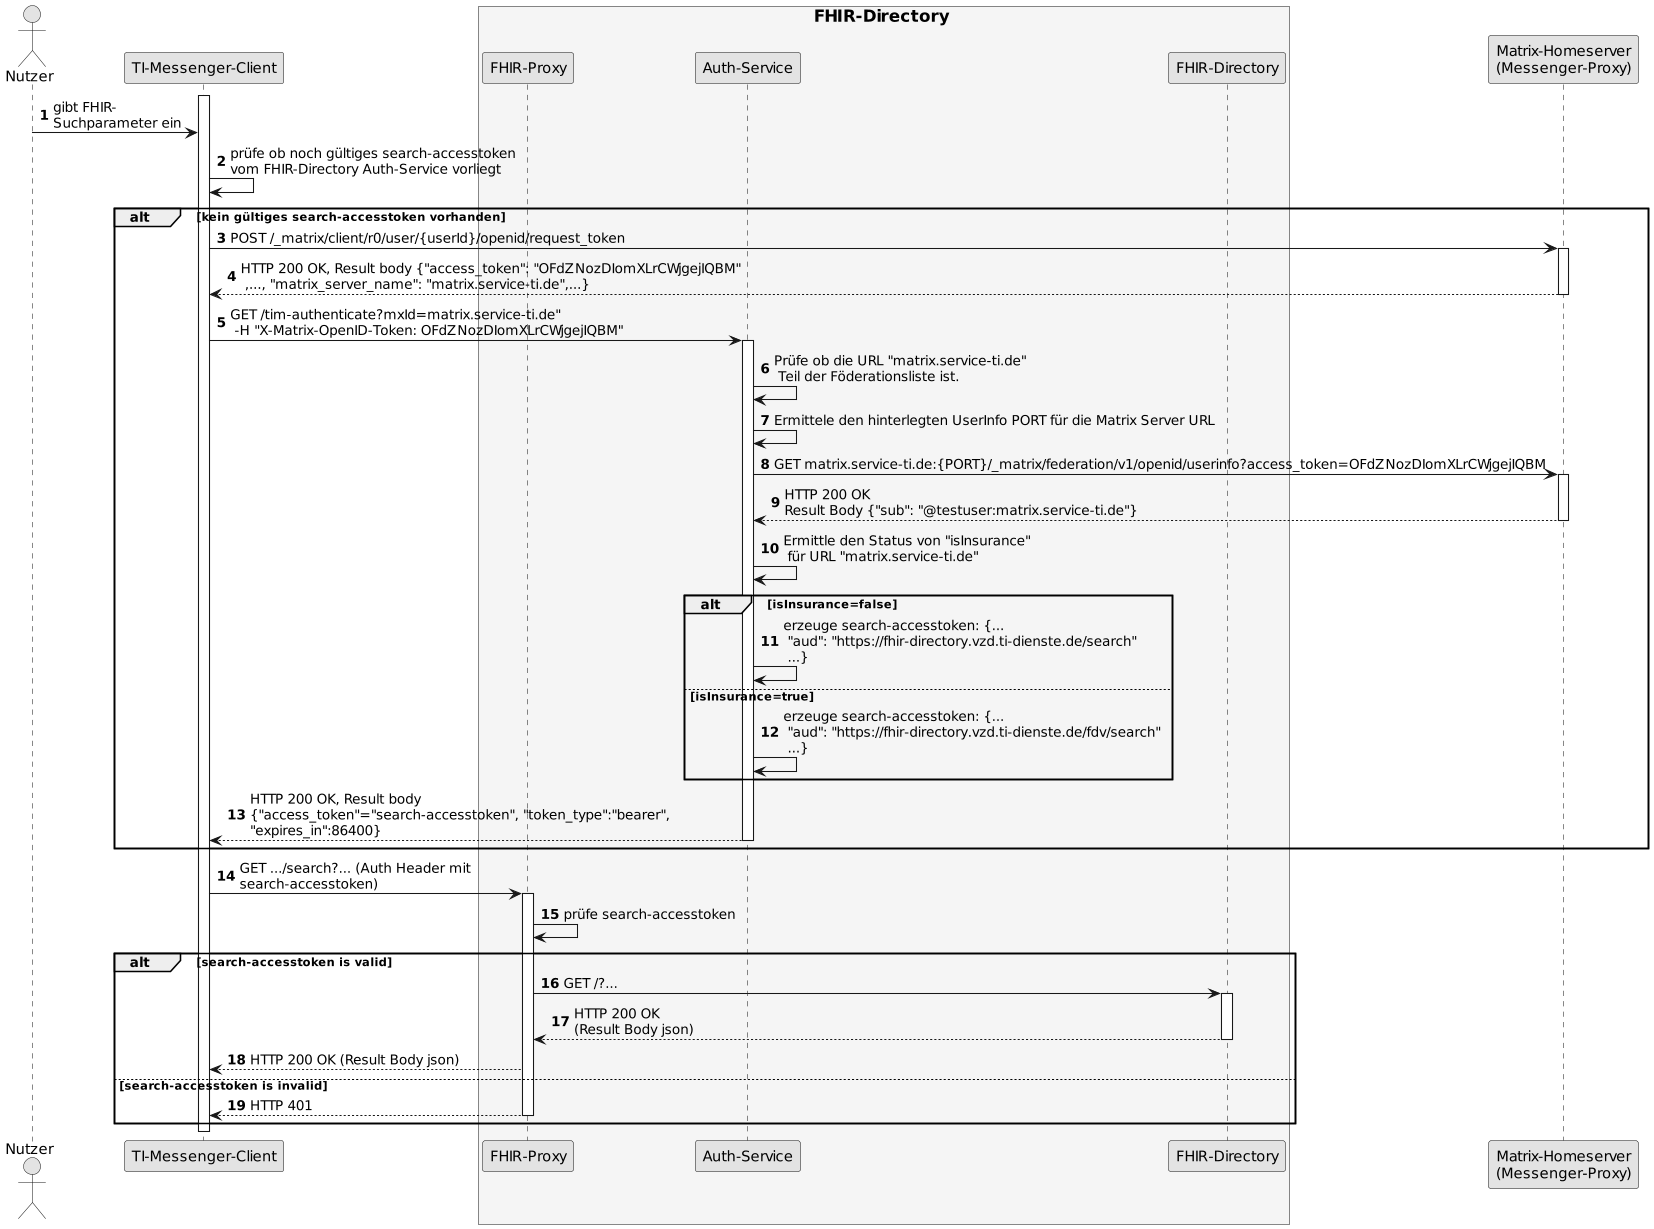

The diagram above was rendered by PlantUML. Its source (embedded in the PNG):
@startuml SequenceDiagram.FHIR-Directory.search
skinparam dpi 100
skinparam WrapWidth 200
skinparam monochrome true

autonumber

'title "FHIR-Directory, Sequenzdiagram search'
actor Nutzer
participant cl as "TI-Messenger-Client"
box <size:16>FHIR-Directory</size> #WhiteSmoke
  participant fp as "FHIR-Proxy"
  participant au as "Auth-Service"
  participant fd as "FHIR-Directory"
end box
participant hs as "Matrix-Homeserver\n(Messenger-Proxy)"
activate cl

Nutzer -> cl:gibt FHIR-\nSuchparameter ein
cl -> cl: prüfe ob noch gültiges search-accesstoken\nvom FHIR-Directory Auth-Service vorliegt

alt kein gültiges search-accesstoken vorhanden
cl -> hs: POST /_matrix/client/r0/user/{userId}/openid/request_token
activate hs
hs --> cl: HTTP 200 OK, Result body {"access_token": "OFdZNozDIomXLrCWjgejIQBM" \n ,..., "matrix_server_name": "matrix.service-ti.de",...}
deactivate hs
cl -> au: GET /tim-authenticate?mxId=matrix.service-ti.de" \n -H "X-Matrix-OpenID-Token: OFdZNozDIomXLrCWjgejIQBM"
activate au
au -> au: Prüfe ob die URL "matrix.service-ti.de"\n Teil der Föderationsliste ist.
au -> au: Ermittele den hinterlegten UserInfo PORT für die Matrix Server URL
au -> hs: GET matrix.service-ti.de:{PORT}/_matrix/federation/v1/openid/userinfo?access_token=OFdZNozDIomXLrCWjgejIQBM
activate hs
hs --> au: HTTP 200 OK\nResult Body {"sub": "@testuser:matrix.service-ti.de"}
deactivate hs
au -> au: Ermittle den Status von "isInsurance"\n für URL "matrix.service-ti.de"
alt isInsurance=false
au -> au: erzeuge search-accesstoken: {... \n "aud": "https://fhir-directory.vzd.ti-dienste.de/search"\n ...}
else isInsurance=true
au -> au: erzeuge search-accesstoken: {... \n "aud": "https://fhir-directory.vzd.ti-dienste.de/fdv/search"\n ...}
end
au --> cl: HTTP 200 OK, Result body\n{"access_token"="search-accesstoken", "token_type":"bearer",\n"expires_in":86400}
deactivate au
end

cl -> fp: GET .../search?... (Auth Header mit\nsearch-accesstoken)
activate fp
fp -> fp: prüfe search-accesstoken

alt search-accesstoken is valid
fp -> fd: GET /?...
activate fd
fd --> fp: HTTP 200 OK\n(Result Body json)
deactivate fd
fp --> cl: HTTP 200 OK (Result Body json)
else search-accesstoken is invalid
fp --> cl: HTTP 401
deactivate fp
end

deactivate cl
@enduml